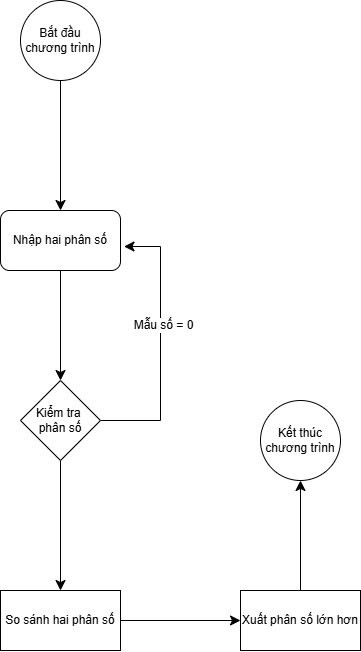

The diagram above was exported from draw.io. Its source (the exported page's mxGraphModel, read from the mxfile embedded in the PNG):
<mxGraphModel dx="1253" dy="774" grid="1" gridSize="10" guides="1" tooltips="1" connect="1" arrows="1" fold="1" page="1" pageScale="1" pageWidth="827" pageHeight="1169" math="0" shadow="0">
  <root>
    <mxCell id="0" />
    <mxCell id="1" parent="0" />
    <mxCell id="8tTwhRbU2m_fhBJgO0kh-3" value="" style="edgeStyle=none;curved=1;rounded=0;orthogonalLoop=1;jettySize=auto;html=1;fontSize=12;startSize=8;endSize=8;" edge="1" parent="1" source="8tTwhRbU2m_fhBJgO0kh-1" target="8tTwhRbU2m_fhBJgO0kh-2">
      <mxGeometry relative="1" as="geometry" />
    </mxCell>
    <mxCell id="8tTwhRbU2m_fhBJgO0kh-1" value="Bắt đầu chương trình" style="ellipse;whiteSpace=wrap;html=1;" vertex="1" parent="1">
      <mxGeometry x="300" y="110" width="80" height="80" as="geometry" />
    </mxCell>
    <mxCell id="8tTwhRbU2m_fhBJgO0kh-5" value="" style="edgeStyle=none;curved=1;rounded=0;orthogonalLoop=1;jettySize=auto;html=1;fontSize=12;startSize=8;endSize=8;" edge="1" parent="1" source="8tTwhRbU2m_fhBJgO0kh-2" target="8tTwhRbU2m_fhBJgO0kh-4">
      <mxGeometry relative="1" as="geometry" />
    </mxCell>
    <mxCell id="8tTwhRbU2m_fhBJgO0kh-2" value="Nhập hai phân số" style="rounded=1;whiteSpace=wrap;html=1;" vertex="1" parent="1">
      <mxGeometry x="280" y="320" width="120" height="60" as="geometry" />
    </mxCell>
    <mxCell id="8tTwhRbU2m_fhBJgO0kh-21" style="edgeStyle=none;curved=0;rounded=0;orthogonalLoop=1;jettySize=auto;html=1;entryX=1.029;entryY=0.6;entryDx=0;entryDy=0;fontSize=12;startSize=8;endSize=8;exitX=1;exitY=0.5;exitDx=0;exitDy=0;entryPerimeter=0;" edge="1" parent="1" source="8tTwhRbU2m_fhBJgO0kh-4" target="8tTwhRbU2m_fhBJgO0kh-2">
      <mxGeometry relative="1" as="geometry">
        <mxPoint x="400" y="560" as="sourcePoint" />
        <Array as="points">
          <mxPoint x="440" y="530" />
          <mxPoint x="440" y="356" />
        </Array>
      </mxGeometry>
    </mxCell>
    <mxCell id="8tTwhRbU2m_fhBJgO0kh-23" value="Mẫu số = 0" style="edgeLabel;html=1;align=center;verticalAlign=middle;resizable=0;points=[];fontSize=12;" vertex="1" connectable="0" parent="8tTwhRbU2m_fhBJgO0kh-21">
      <mxGeometry x="0.1509" y="-3" relative="1" as="geometry">
        <mxPoint as="offset" />
      </mxGeometry>
    </mxCell>
    <mxCell id="8tTwhRbU2m_fhBJgO0kh-29" value="" style="edgeStyle=none;curved=1;rounded=0;orthogonalLoop=1;jettySize=auto;html=1;fontSize=12;startSize=8;endSize=8;" edge="1" parent="1" source="8tTwhRbU2m_fhBJgO0kh-4" target="8tTwhRbU2m_fhBJgO0kh-28">
      <mxGeometry relative="1" as="geometry" />
    </mxCell>
    <mxCell id="8tTwhRbU2m_fhBJgO0kh-4" value="Kiểm tra&amp;nbsp;&lt;div&gt;phân số&lt;/div&gt;" style="rhombus;whiteSpace=wrap;html=1;rounded=1;arcSize=0;" vertex="1" parent="1">
      <mxGeometry x="300" y="490" width="80" height="80" as="geometry" />
    </mxCell>
    <mxCell id="8tTwhRbU2m_fhBJgO0kh-31" value="" style="edgeStyle=none;curved=1;rounded=0;orthogonalLoop=1;jettySize=auto;html=1;fontSize=12;startSize=8;endSize=8;" edge="1" parent="1" source="8tTwhRbU2m_fhBJgO0kh-28" target="8tTwhRbU2m_fhBJgO0kh-30">
      <mxGeometry relative="1" as="geometry" />
    </mxCell>
    <mxCell id="8tTwhRbU2m_fhBJgO0kh-28" value="So sánh hai phân số" style="whiteSpace=wrap;html=1;rounded=1;arcSize=0;" vertex="1" parent="1">
      <mxGeometry x="280" y="700" width="120" height="60" as="geometry" />
    </mxCell>
    <mxCell id="8tTwhRbU2m_fhBJgO0kh-33" value="" style="edgeStyle=none;curved=1;rounded=0;orthogonalLoop=1;jettySize=auto;html=1;fontSize=12;startSize=8;endSize=8;" edge="1" parent="1" source="8tTwhRbU2m_fhBJgO0kh-30" target="8tTwhRbU2m_fhBJgO0kh-32">
      <mxGeometry relative="1" as="geometry" />
    </mxCell>
    <mxCell id="8tTwhRbU2m_fhBJgO0kh-30" value="Xuất phân số lớn hơn" style="whiteSpace=wrap;html=1;rounded=1;arcSize=0;" vertex="1" parent="1">
      <mxGeometry x="520" y="700" width="120" height="60" as="geometry" />
    </mxCell>
    <mxCell id="8tTwhRbU2m_fhBJgO0kh-32" value="Kết thúc chương trình" style="ellipse;whiteSpace=wrap;html=1;rounded=1;arcSize=0;" vertex="1" parent="1">
      <mxGeometry x="540" y="510" width="80" height="80" as="geometry" />
    </mxCell>
  </root>
</mxGraphModel>